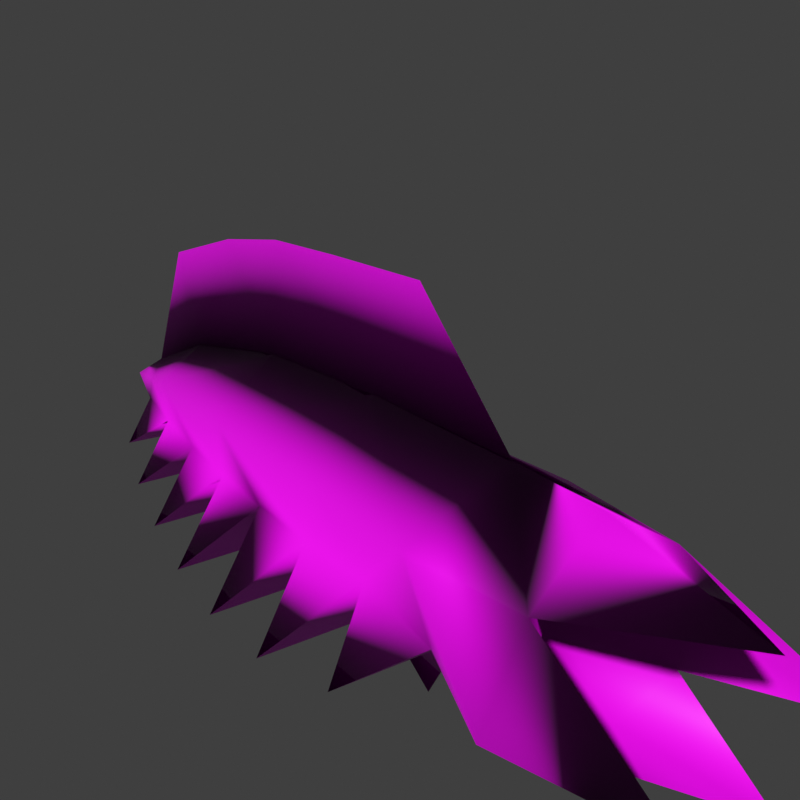 # Source: fish.mdl.blend  (saved by Blender 4.5.90; exported with 4.5.12 LTS)
import bpy
from mathutils import Matrix  # noqa: F401  (used for matrix-valued properties, if any)

bpy.ops.wm.read_factory_settings(use_empty=True)
scene = bpy.context.scene
scene.name = 'Scene'

# ---- collections
col_collection = bpy.data.collections.new('Collection'); scene.collection.children.link(col_collection)

# ---- images (referenced by path relative to the original .blend; pixels are not part of the script)
import os
ASSET_DIR = os.environ.get("B2B_ASSET_DIR", "")  # directory of the original .blend (textures are referenced by path, not embedded)
HERE = os.path.dirname(os.path.abspath(__file__))  # packed textures are extracted next to this script under _unpacked/

def load_image(name, relpath, width, height, colorspace="sRGB"):
    """Load a texture the original file referenced (path relative to the .blend, or extracted next to this script)."""
    p = next((c for c in (os.path.join(HERE, relpath), os.path.join(ASSET_DIR, relpath)) if relpath and os.path.exists(c)), "")
    if p:
        img = bpy.data.images.load(p, check_existing=True)
        img.name = name
    else:  # same state as the original file: an image datablock whose file is absent (Cycles renders it pink)
        img = bpy.data.images.new(name, width, height)
        img.source = "FILE"
        img.filepath = "//" + (relpath or name)
    img.colorspace_settings.name = colorspace
    return img
img_fish_mdl_0_png = load_image('fish.mdl.0.png', 'textures/fish.mdl.0.png', 1024, 1024, 'sRGB')

# ---- materials (node trees are filled in below, after node groups)
mat_skin0 = bpy.data.materials.new('skin0')

# ---- material node trees
mat_skin0.use_nodes = True; mat_skin0.node_tree.nodes.clear()
_N = mat_skin0.node_tree.nodes; _L = mat_skin0.node_tree.links
n0 = _N.new('ShaderNodeOutputMaterial'); n0.name = 'Material Output'; n0.location = (300, 300)
n1 = _N.new('ShaderNodeTexImage'); n1.name = 'Image Texture'; n1.location = (-286, 365)
n1.image = img_fish_mdl_0_png
n1.interpolation = 'Closest'
n2 = _N.new('ShaderNodeBsdfPrincipled'); n2.name = 'Principled BSDF'; n2.location = (17, 405)
_L.new(n1.outputs[0], n2.inputs[0])
_L.new(n2.outputs[0], n0.inputs[0])
n0.is_active_output = True

# ---- world
world_world = bpy.data.worlds.new('World'); scene.world = world_world
world_world.use_nodes = True; world_world.node_tree.nodes.clear()
_N = world_world.node_tree.nodes; _L = world_world.node_tree.links
n0 = _N.new('ShaderNodeOutputWorld'); n0.name = 'World Output'; n0.location = (300, 300)
n1 = _N.new('ShaderNodeBackground'); n1.name = 'Background'; n1.location = (10, 300)
n1.inputs[0].default_value = (0.04971, 0.04971, 0.04971, 1.0)
_L.new(n1.outputs[0], n0.inputs[0])
n0.is_active_output = True
world_world.color = (0.000641, 0.000641, 0.000641)
world_world.use_sun_shadow = False
world_world.sun_shadow_jitter_overblur = 0.0

# ---- cameras
cam_camera = bpy.data.cameras.new('Camera')

# ---- meshes
me_mesh = bpy.data.meshes.new('Mesh')
me_mesh.from_pydata([(18.27, 3.91, -5.671), (18.22, -2.31, -10.24), (18.31, -2.372, -0.0859), (13.0, -2.372, -4.933), (18.31, 3.201, -0.4493), (30.15, -2.377, 0.698), (18.27, -8.663, -5.671), (10.54, -2.38, 4.235), (-20.81, -2.38, 3.532), (-36.48, -2.38, 0.7934), (-2.135, -2.372, -19.31), (-4.598, -2.372, -12.77), (-17.81, -2.372, -20.05), (-16.81, 2.546, -7.125), (-9.685, -2.372, -20.32), (-25.65, -2.372, -19.05), (-41.33, -2.372, -15.46), (5.816, -2.372, -16.03), (-20.28, -2.372, -12.61), (-43.8, -2.372, -10.19), (-56.15, -2.372, -6.882), (7.669, -7.662, -8.006), (-24.65, -6.915, -7.114), (-40.33, -5.552, -7.073), (-49.17, -2.372, -12.53), (-51.63, -2.372, -8.582), (-33.49, -2.372, -17.52), (-16.81, -7.299, -7.125), (-12.44, -2.372, -12.91), (-28.12, -2.372, -12.05), (7.669, 2.909, -8.006), (-24.65, 2.162, -7.114), (-35.96, -2.372, -11.26), (-1.129, 2.294, -7.118), (-8.969, 2.654, -7.128), (-32.49, 1.582, -7.097), (3.242, -2.372, -11.88), (-1.129, -7.047, -7.118), (-13.66, -14.14, -12.8), (-29.34, -12.28, -11.88), (-45.02, -8.398, -9.956), (-47.85, -4.438, -7.04), (-8.969, -7.407, -7.128), (-21.5, -13.47, -12.46), (7.669, -9.0, -0.4515), (2.02, -12.53, -12.0), (-4.939, -8.397, -0.4573), (-5.82, -14.03, -12.74), (-20.62, -8.262, -0.4565), (-32.49, -6.335, -7.097), (-36.3, -6.823, -1.68), (-37.18, -10.64, -11.07), (18.24, -7.715, -8.992), (18.31, -7.954, -0.4493), (18.31, -12.0, -6.499), (7.669, 4.247, -0.4515), (30.16, -9.198, -6.499), (2.02, 7.774, -12.0), (-4.939, 3.644, -0.4573), (-5.82, 9.278, -12.74), (-13.66, 9.39, -12.8), (-20.62, 3.509, -0.4565), (-21.5, 8.714, -12.46), (-29.34, 7.526, -11.88), (-36.3, 2.07, -1.68), (-37.18, 5.892, -11.07), (-40.33, 0.7989, -7.073), (-45.02, 3.645, -9.956), (-47.85, -0.3152, -7.04), (11.22, -2.372, -13.06), (18.31, -2.372, 3.811), (18.24, -2.372, -12.86), (18.24, 2.962, -8.992), (18.31, 7.244, -6.499), (30.08, -2.372, -9.183), (30.16, 4.445, -6.499), (-47.85, -3.847, -5.165), (-47.85, -0.9065, -5.165), (-37.55, -2.378, 9.556), (-25.77, -2.378, 12.44), (-16.93, -2.378, 13.63), (-8.097, -2.378, 13.8), (2.519, -2.378, 13.82), (-48.05, -2.38, -3.319), (2.519, -2.38, 13.82), (-8.097, -2.38, 13.8), (-16.93, -2.38, 13.63), (-25.77, -2.38, 12.44), (-37.55, -2.38, 9.556), (-5.127, -2.38, 4.211)], [], [(12, 28, 27), (11, 10, 37), (10, 36, 37), (8, 64, 9), (77, 66, 68), (77, 64, 66), (64, 31, 35), (64, 61, 31), (31, 13, 62), (4, 3, 0), (3, 4, 2), (72, 3, 1), (1, 74, 72), (0, 72, 75), (3, 6, 52), (6, 56, 52), (1, 52, 74), (3, 2, 53), (52, 1, 3), (53, 6, 3), (3, 72, 0), (56, 6, 53), (5, 53, 2), (75, 4, 0), (5, 2, 4), (12, 13, 28), (18, 13, 12), (10, 33, 36), (32, 35, 26), (26, 35, 29), (11, 33, 10), (16, 66, 32), (29, 31, 15), (28, 34, 14), (19, 66, 16), (36, 30, 17), (15, 31, 18), (14, 34, 11), (30, 69, 17), (21, 17, 69), (36, 17, 21), (14, 11, 42), (28, 14, 42), (15, 18, 22), (29, 15, 22), (16, 32, 23), (24, 19, 41), (19, 16, 23), (20, 25, 41), (25, 24, 41), (20, 68, 25), (25, 68, 24), (24, 68, 19), (18, 12, 27), (26, 29, 49), (32, 26, 49), (60, 28, 13), (57, 36, 33), (63, 29, 35), (67, 66, 19), (67, 19, 68), (63, 31, 29), (57, 30, 36), (60, 34, 28), (65, 32, 66), (62, 18, 31), (59, 11, 34), (65, 35, 32), (59, 33, 11), (62, 13, 18), (45, 36, 21), (45, 37, 36), (38, 28, 42), (38, 27, 28), (39, 29, 22), (39, 49, 29), (40, 19, 23), (40, 41, 19), (47, 11, 37), (47, 42, 11), (43, 18, 27), (43, 22, 18), (51, 32, 49), (51, 23, 32), (64, 8, 61), (69, 30, 72), (69, 72, 71), (77, 68, 20), (55, 4, 73), (4, 75, 73), (68, 66, 67), (72, 74, 71), (7, 89, 44), (44, 89, 46), (44, 46, 37), (44, 37, 21), (37, 45, 21), (42, 37, 46), (42, 47, 37), (89, 48, 46), (48, 89, 8), (46, 48, 42), (42, 48, 27), (27, 38, 42), (22, 27, 48), (22, 43, 27), (8, 50, 48), (50, 8, 9), (48, 50, 22), (22, 50, 49), (49, 39, 22), (23, 49, 50), (23, 51, 49), (20, 76, 83), (50, 76, 23), (23, 76, 41), (41, 40, 23), (44, 54, 53), (53, 7, 44), (53, 70, 7), (21, 69, 52), (69, 71, 52), (73, 75, 72), (70, 53, 5), (52, 71, 74), (4, 7, 70), (4, 55, 7), (53, 54, 56), (54, 52, 56), (54, 21, 52), (54, 44, 21), (34, 33, 59), (70, 5, 4), (73, 72, 30), (66, 64, 35), (73, 30, 55), (20, 83, 77), (34, 58, 33), (58, 61, 89), (89, 61, 8), (34, 61, 58), (61, 34, 13), (58, 55, 33), (33, 55, 30), (31, 61, 13), (66, 35, 65), (35, 31, 63), (13, 34, 60), (55, 89, 7), (89, 55, 58), (33, 30, 57), (9, 77, 83), (77, 9, 64), (9, 76, 50), (76, 9, 83), (76, 20, 41), (82, 7, 89), (78, 79, 9), (80, 81, 89), (8, 80, 89), (83, 78, 9), (9, 79, 8), (89, 81, 82), (8, 79, 80), (8, 86, 87), (89, 84, 85), (9, 8, 87), (83, 9, 88), (8, 89, 86), (86, 89, 85), (88, 9, 87), (84, 89, 7)])
me_mesh.polygons.foreach_set('use_smooth', [True] * 172)
_uv = me_mesh.uv_layers.new(name='UVChannel_1')
_uv.uv.foreach_set('vector', [0.1523, 0.5508, 0.2227, 0.6133, 0.2852, 0.5508, 0.2227, 0.7227, 0.1602, 0.7695, 0.2852, 0.7695, 0.1602, 0.7695, 0.2305, 0.832, 0.2852, 0.7695, 0.5664, 0.5117, 0.6445, 0.668, 0.5898, 0.668, 0.6445, 0.793, 0.6836, 0.7227, 0.6602, 0.793, 0.6445, 0.793, 0.6445, 0.668, 0.6836, 0.7227, 0.6445, 0.668, 0.7148, 0.5586, 0.7148, 0.6367, 0.6445, 0.668, 0.6445, 0.5117, 0.7148, 0.5586, 0.7148, 0.5586, 0.7148, 0.4805, 0.8008, 0.5273, 0.6211, 0.9805, 0.5664, 0.9258, 0.6289, 0.9258, 0.5664, 0.9258, 0.6211, 0.9805, 0.5664, 0.9883, 0.6289, 0.8867, 0.5664, 0.9258, 0.5664, 0.8711, 0.5664, 0.8711, 0.5664, 0.7539, 0.6289, 0.8867, 0.6289, 0.9258, 0.6289, 0.8867, 0.7539, 0.9258, 0.5664, 0.9258, 0.5039, 0.9258, 0.5039, 0.8867, 0.5039, 0.9258, 0.3789, 0.9258, 0.5039, 0.8867, 0.5664, 0.8711, 0.5039, 0.8867, 0.5664, 0.7539, 0.5664, 0.9258, 0.5664, 0.9883, 0.5117, 0.9805, 0.5039, 0.8867, 0.5664, 0.8711, 0.5664, 0.9258, 0.5117, 0.9805, 0.5039, 0.9258, 0.5664, 0.9258, 0.5664, 0.9258, 0.6289, 0.8867, 0.6289, 0.9258, 0.3789, 0.9258, 0.5039, 0.9258, 0.5117, 0.9805, 0.9102, 0.1523, 0.8555, 0.02734, 0.9102, 0.03516, 0.7539, 0.9258, 0.6211, 0.9805, 0.6289, 0.9258, 0.9102, 0.1523, 0.9102, 0.03516, 0.9648, 0.02734, 0.1992, 0.6055, 0.06641, 0.6055, 0.1289, 0.668, 0.1289, 0.5508, 0.06641, 0.6055, 0.1992, 0.6055, 0.1914, 0.8242, 0.06641, 0.8242, 0.1211, 0.8867, 0.1289, 0.3398, 0.08203, 0.3867, 0.1836, 0.3867, 0.1836, 0.3867, 0.08203, 0.3867, 0.1289, 0.4492, 0.1289, 0.7773, 0.06641, 0.8242, 0.1914, 0.8242, 0.1758, 0.2852, 0.08203, 0.2852, 0.1289, 0.3398, 0.1289, 0.4492, 0.07422, 0.4961, 0.1992, 0.4961, 0.1289, 0.668, 0.06641, 0.7148, 0.1992, 0.7148, 0.1211, 0.2461, 0.08203, 0.2852, 0.1758, 0.2852, 0.1211, 0.8867, 0.05859, 0.9336, 0.1523, 0.9336, 0.1992, 0.4961, 0.07422, 0.4961, 0.1289, 0.5508, 0.1992, 0.7148, 0.06641, 0.7148, 0.1289, 0.7773, 0.05859, 0.9336, 0.1211, 0.9883, 0.1523, 0.9336, 0.293, 0.8789, 0.1992, 0.8789, 0.2305, 0.9336, 0.2305, 0.832, 0.1992, 0.8789, 0.293, 0.8789, 0.1523, 0.6602, 0.2227, 0.7227, 0.2852, 0.6602, 0.2227, 0.6133, 0.1523, 0.6602, 0.2852, 0.6602, 0.1523, 0.4414, 0.2227, 0.4961, 0.2773, 0.4414, 0.2227, 0.3945, 0.1523, 0.4414, 0.2773, 0.4414, 0.1758, 0.2305, 0.2227, 0.2852, 0.2695, 0.2305, 0.1992, 0.1445, 0.2305, 0.1914, 0.2539, 0.1445, 0.2305, 0.1914, 0.1758, 0.2305, 0.2695, 0.2305, 0.2383, 0.05859, 0.2305, 0.1055, 0.2539, 0.1445, 0.2305, 0.1055, 0.1992, 0.1445, 0.2539, 0.1445, 0.1133, 0.1133, 0.09766, 0.1992, 0.1211, 0.1602, 0.1211, 0.1602, 0.09766, 0.1992, 0.1523, 0.1992, 0.1523, 0.1992, 0.09766, 0.1992, 0.1211, 0.2461, 0.2227, 0.4961, 0.1523, 0.5508, 0.2852, 0.5508, 0.168, 0.332, 0.2227, 0.3945, 0.2695, 0.332, 0.2227, 0.2852, 0.168, 0.332, 0.2695, 0.332, 0.003906, 0.668, 0.1289, 0.668, 0.06641, 0.6055, 0.01172, 0.8867, 0.1211, 0.8867, 0.06641, 0.8242, 0.02734, 0.4492, 0.1289, 0.4492, 0.08203, 0.3867, 0.05859, 0.2461, 0.08203, 0.2852, 0.1211, 0.2461, 0.05859, 0.2461, 0.1211, 0.2461, 0.09766, 0.1992, 0.02734, 0.4492, 0.07422, 0.4961, 0.1289, 0.4492, 0.01172, 0.8867, 0.05859, 0.9336, 0.1211, 0.8867, 0.003906, 0.668, 0.06641, 0.7148, 0.1289, 0.668, 0.04297, 0.3398, 0.1289, 0.3398, 0.08203, 0.2852, 0.01172, 0.5508, 0.1289, 0.5508, 0.07422, 0.4961, 0.003906, 0.7773, 0.1289, 0.7773, 0.06641, 0.7148, 0.04297, 0.3398, 0.08203, 0.3867, 0.1289, 0.3398, 0.003906, 0.7773, 0.06641, 0.8242, 0.1289, 0.7773, 0.01172, 0.5508, 0.06641, 0.6055, 0.1289, 0.5508, 0.3398, 0.832, 0.2305, 0.832, 0.293, 0.8789, 0.3398, 0.832, 0.2852, 0.7695, 0.2305, 0.832, 0.3477, 0.6133, 0.2227, 0.6133, 0.2852, 0.6602, 0.3477, 0.6133, 0.2852, 0.5508, 0.2227, 0.6133, 0.3242, 0.3945, 0.2227, 0.3945, 0.2773, 0.4414, 0.3242, 0.3945, 0.2695, 0.332, 0.2227, 0.3945, 0.293, 0.1914, 0.2305, 0.1914, 0.2695, 0.2305, 0.293, 0.1914, 0.2539, 0.1445, 0.2305, 0.1914, 0.3477, 0.7227, 0.2227, 0.7227, 0.2852, 0.7695, 0.3477, 0.7227, 0.2852, 0.6602, 0.2227, 0.7227, 0.3398, 0.4961, 0.2227, 0.4961, 0.2852, 0.5508, 0.3398, 0.4961, 0.2773, 0.4414, 0.2227, 0.4961, 0.3086, 0.2852, 0.2227, 0.2852, 0.2695, 0.332, 0.3086, 0.2852, 0.2695, 0.2305, 0.2227, 0.2852, 0.6445, 0.668, 0.5664, 0.5117, 0.6445, 0.5117, 0.8086, 0.207, 0.7148, 0.2305, 0.7539, 0.1289, 0.8086, 0.207, 0.7539, 0.1289, 0.8086, 0.1289, 0.6445, 0.793, 0.6602, 0.793, 0.6445, 0.8789, 0.6445, 0.2305, 0.6445, 0.1289, 0.7148, 0.1289, 0.6445, 0.1289, 0.7148, 0.003906, 0.7148, 0.1289, 0.6602, 0.793, 0.6836, 0.7227, 0.7148, 0.7773, 0.7539, 0.1289, 0.793, 0.003906, 0.8086, 0.1289, 0.5664, 0.207, 0.5664, 0.3555, 0.4883, 0.2305, 0.4883, 0.2305, 0.5664, 0.3555, 0.4883, 0.3555, 0.4883, 0.2305, 0.4883, 0.3555, 0.418, 0.3164, 0.4883, 0.2305, 0.418, 0.3164, 0.418, 0.2305, 0.418, 0.3164, 0.3555, 0.2773, 0.418, 0.2305, 0.418, 0.4023, 0.418, 0.3164, 0.4883, 0.3555, 0.418, 0.4023, 0.332, 0.3711, 0.418, 0.3164, 0.5664, 0.3555, 0.4883, 0.5117, 0.4883, 0.3555, 0.4883, 0.5117, 0.5664, 0.3555, 0.5664, 0.5117, 0.4883, 0.3555, 0.4883, 0.5117, 0.418, 0.4023, 0.418, 0.4023, 0.4883, 0.5117, 0.418, 0.4805, 0.418, 0.4805, 0.332, 0.4492, 0.418, 0.4023, 0.418, 0.5586, 0.418, 0.4805, 0.4883, 0.5117, 0.418, 0.5586, 0.332, 0.5273, 0.418, 0.4805, 0.5664, 0.5117, 0.4883, 0.668, 0.4883, 0.5117, 0.4883, 0.668, 0.5664, 0.5117, 0.543, 0.668, 0.4883, 0.5117, 0.4883, 0.668, 0.418, 0.5586, 0.418, 0.5586, 0.4883, 0.668, 0.418, 0.6367, 0.418, 0.6367, 0.3477, 0.6055, 0.418, 0.5586, 0.4492, 0.7227, 0.418, 0.6367, 0.4883, 0.668, 0.4492, 0.7227, 0.3789, 0.6992, 0.418, 0.6367, 0.4883, 0.8789, 0.4883, 0.793, 0.5195, 0.793, 0.4883, 0.668, 0.4883, 0.793, 0.4492, 0.7227, 0.4492, 0.7227, 0.4883, 0.793, 0.4727, 0.793, 0.4727, 0.793, 0.418, 0.7773, 0.4492, 0.7227, 0.4883, 0.2305, 0.418, 0.1289, 0.4883, 0.1289, 0.4883, 0.1289, 0.5664, 0.207, 0.4883, 0.2305, 0.4883, 0.1289, 0.5664, 0.1289, 0.5664, 0.207, 0.418, 0.2305, 0.3242, 0.207, 0.3789, 0.1289, 0.3242, 0.207, 0.3242, 0.1289, 0.3789, 0.1289, 0.7148, 0.1289, 0.7148, 0.003906, 0.7539, 0.1289, 0.5664, 0.1289, 0.4883, 0.1289, 0.5664, 0.003906, 0.3789, 0.1289, 0.3242, 0.1289, 0.3398, 0.003906, 0.6445, 0.1289, 0.5664, 0.207, 0.5664, 0.1289, 0.6445, 0.1289, 0.6445, 0.2305, 0.5664, 0.207, 0.4883, 0.1289, 0.418, 0.1289, 0.418, 0.003906, 0.418, 0.1289, 0.3789, 0.1289, 0.418, 0.003906, 0.418, 0.1289, 0.418, 0.2305, 0.3789, 0.1289, 0.418, 0.1289, 0.4883, 0.2305, 0.418, 0.2305, 0.7148, 0.4023, 0.7148, 0.3164, 0.8008, 0.3711, 0.5664, 0.1289, 0.5664, 0.003906, 0.6445, 0.1289, 0.7148, 0.1289, 0.7539, 0.1289, 0.7148, 0.2305, 0.6836, 0.7227, 0.6445, 0.668, 0.7148, 0.6367, 0.7148, 0.1289, 0.7148, 0.2305, 0.6445, 0.2305, 0.6445, 0.8789, 0.6133, 0.793, 0.6445, 0.793, 0.7148, 0.4023, 0.6445, 0.3555, 0.7148, 0.3164, 0.6445, 0.3555, 0.6445, 0.5117, 0.5664, 0.3555, 0.5664, 0.3555, 0.6445, 0.5117, 0.5664, 0.5117, 0.7148, 0.4023, 0.6445, 0.5117, 0.6445, 0.3555, 0.6445, 0.5117, 0.7148, 0.4023, 0.7148, 0.4805, 0.6445, 0.3555, 0.6445, 0.2305, 0.7148, 0.3164, 0.7148, 0.3164, 0.6445, 0.2305, 0.7148, 0.2305, 0.7148, 0.5586, 0.6445, 0.5117, 0.7148, 0.4805, 0.6836, 0.7227, 0.7148, 0.6367, 0.7539, 0.6992, 0.7148, 0.6367, 0.7148, 0.5586, 0.7852, 0.6055, 0.7148, 0.4805, 0.7148, 0.4023, 0.8008, 0.4492, 0.6445, 0.2305, 0.5664, 0.3555, 0.5664, 0.207, 0.5664, 0.3555, 0.6445, 0.2305, 0.6445, 0.3555, 0.7148, 0.3164, 0.7148, 0.2305, 0.7773, 0.2773, 0.5898, 0.668, 0.6445, 0.793, 0.6133, 0.793, 0.6445, 0.793, 0.5898, 0.668, 0.6445, 0.668, 0.543, 0.668, 0.4883, 0.793, 0.4883, 0.668, 0.4883, 0.793, 0.543, 0.668, 0.5195, 0.793, 0.4883, 0.793, 0.4883, 0.8789, 0.4727, 0.793, 0.8086, 0.457, 0.9023, 0.3789, 0.9023, 0.5352, 0.8086, 0.8477, 0.8086, 0.7305, 0.9023, 0.8477, 0.8086, 0.6445, 0.8086, 0.5586, 0.9023, 0.5352, 0.9023, 0.6914, 0.8086, 0.6445, 0.9023, 0.5352, 0.9023, 0.9805, 0.8086, 0.8477, 0.9023, 0.8477, 0.9023, 0.8477, 0.8086, 0.7305, 0.9023, 0.6914, 0.9023, 0.5352, 0.8086, 0.5586, 0.8086, 0.457, 0.9023, 0.6914, 0.8086, 0.7305, 0.8086, 0.6445, 0.9023, 0.6914, 0.9961, 0.6445, 0.9961, 0.7305, 0.9023, 0.5352, 0.9961, 0.457, 0.9961, 0.5586, 0.9023, 0.8477, 0.9023, 0.6914, 0.9961, 0.7305, 0.9023, 0.9805, 0.9023, 0.8477, 0.9961, 0.8477, 0.9023, 0.6914, 0.9023, 0.5352, 0.9961, 0.6445, 0.9961, 0.6445, 0.9023, 0.5352, 0.9961, 0.5586, 0.9961, 0.8477, 0.9023, 0.8477, 0.9961, 0.7305, 0.9961, 0.457, 0.9023, 0.5352, 0.9023, 0.3789])
me_mesh.materials.append(mat_skin0)
me_mesh.update()
me_mesh.normals_split_custom_set([tuple(v) for v in zip(*[iter([-0.04861, 0.9347, -0.352, 0.6183, -0.001189, -0.786, 0.3656, -0.6649, -0.6514, 0.6777, -0.0005074, -0.7354, -0.04227, 0.9342, -0.3542, 0.05174, -0.863, 0.5026, -0.04227, 0.9342, -0.3542, -0.2849, -0.793, -0.5385, 0.05174, -0.863, 0.5026, -0.6763, 0.1692, 0.7169, -0.1906, 0.9063, 0.3772, 0.2956, -0.0003664, 0.9553, -0.2591, 0.8883, 0.3791, 0.1529, 0.8826, 0.4445, -0.1948, 0.7773, -0.5981, -0.2591, 0.8883, 0.3791, -0.1906, 0.9063, 0.3772, 0.1529, 0.8826, 0.4445, -0.1906, 0.9063, 0.3772, 0.1132, 0.8451, 0.5224, 0.5791, 0.765, -0.2817, -0.1906, 0.9063, 0.3772, -0.06764, 0.9258, 0.3719, 0.1132, 0.8451, 0.5224, 0.1132, 0.8451, 0.5224, 0.3628, 0.6648, -0.6531, -0.03029, -0.06429, -0.9975, 0.9082, -0.2057, -0.3646, 1.0, -0.0002075, -0.006081, 0.4262, -0.9028, 0.05798, 1.0, -0.0002075, -0.006081, 0.9082, -0.2057, -0.3646, 0.3873, -5.964e-05, -0.922, 0.8324, -0.5172, 0.1988, 1.0, -0.0002075, -0.006081, 0.3276, -0.003312, 0.9448, 0.3276, -0.003312, 0.9448, -0.02244, 0.0002291, 0.9997, 0.8324, -0.5172, 0.1988, 0.4262, -0.9028, 0.05798, 0.8324, -0.5172, 0.1988, 0.1149, -0.993, 0.0286, 1.0, -0.0002075, -0.006081, 0.4265, 0.9026, 0.05796, 0.8344, 0.5139, 0.1989, 0.4265, 0.9026, 0.05796, 0.1149, 0.993, 0.02862, 0.8344, 0.5139, 0.1989, 0.3276, -0.003312, 0.9448, 0.8344, 0.5139, 0.1989, -0.02244, 0.0002291, 0.9997, 1.0, -0.0002075, -0.006081, 0.3873, -5.964e-05, -0.922, 0.9086, 0.2078, -0.3624, 0.8344, 0.5139, 0.1989, 0.3276, -0.003312, 0.9448, 1.0, -0.0002075, -0.006081, 0.9086, 0.2078, -0.3624, 0.4265, 0.9026, 0.05796, 1.0, -0.0002075, -0.006081, 1.0, -0.0002075, -0.006081, 0.8324, -0.5172, 0.1988, 0.4262, -0.9028, 0.05798, 0.1149, 0.993, 0.02862, 0.4265, 0.9026, 0.05796, 0.9086, 0.2078, -0.3624, 0.1259, -7.99e-05, -0.992, 0.9086, 0.2078, -0.3624, 0.3873, -5.964e-05, -0.922, 0.1149, -0.993, 0.0286, 0.9082, -0.2057, -0.3646, 0.4262, -0.9028, 0.05798, 0.1259, -7.99e-05, -0.992, 0.3873, -5.964e-05, -0.922, 0.9082, -0.2057, -0.3646, -0.04861, 0.9347, -0.352, 0.3628, 0.6648, -0.6531, 0.6183, -0.001189, -0.786, 0.571, -0.0009274, -0.8209, 0.3628, 0.6648, -0.6531, -0.04861, 0.9347, -0.352, -0.04227, 0.9342, -0.3542, 0.05122, 0.8629, 0.5028, -0.2849, -0.793, -0.5385, 0.5415, -0.0006523, -0.8407, 0.5791, 0.765, -0.2817, -0.06028, 0.9352, -0.349, -0.06028, 0.9352, -0.349, 0.5791, 0.765, -0.2817, 0.5523, -0.0007663, -0.8336, 0.6777, -0.0005074, -0.7354, 0.05122, 0.8629, 0.5028, -0.04227, 0.9342, -0.3542, -0.07111, 0.9357, -0.3455, 0.1529, 0.8826, 0.4445, 0.5415, -0.0006523, -0.8407, 0.5523, -0.0007663, -0.8336, 0.1132, 0.8451, 0.5224, -0.05331, 0.9349, -0.3509, 0.6183, -0.001189, -0.786, 0.07566, 0.8116, 0.5793, -0.0352, 0.9344, -0.3545, 0.531, -0.0003005, -0.8473, 0.1529, 0.8826, 0.4445, -0.07111, 0.9357, -0.3455, -0.2849, -0.793, -0.5385, 0.4382, 0.7321, -0.5216, -0.1333, 0.8418, -0.5231, -0.05331, 0.9349, -0.3509, 0.1132, 0.8451, 0.5224, 0.571, -0.0009274, -0.8209, -0.0352, 0.9344, -0.3545, 0.07566, 0.8116, 0.5793, 0.6777, -0.0005074, -0.7354, 0.4382, 0.7321, -0.5216, -0.37, 0.0003405, -0.929, -0.1333, 0.8418, -0.5231, -0.3411, -0.9263, -0.1604, -0.1333, 0.8418, -0.5231, -0.37, 0.0003405, -0.929, -0.2849, -0.793, -0.5385, -0.1333, 0.8418, -0.5231, -0.3411, -0.9263, -0.1604, -0.0352, 0.9344, -0.3545, 0.6777, -0.0005074, -0.7354, 0.07565, -0.8117, 0.5791, 0.6183, -0.001189, -0.786, -0.0352, 0.9344, -0.3545, 0.07565, -0.8117, 0.5791, -0.05331, 0.9349, -0.3509, 0.571, -0.0009274, -0.8209, 0.1135, -0.8452, 0.5222, 0.5523, -0.0007663, -0.8336, -0.05331, 0.9349, -0.3509, 0.1135, -0.8452, 0.5222, -0.07111, 0.9357, -0.3455, 0.5415, -0.0006523, -0.8407, 0.1522, -0.8827, 0.4445, -0.09639, 0.9395, -0.3288, 0.531, -0.0003005, -0.8473, -0.1945, -0.7769, -0.5988, 0.531, -0.0003005, -0.8473, -0.07111, 0.9357, -0.3455, 0.1522, -0.8827, 0.4445, -0.4242, 0.0007558, 0.9056, -0.283, -0.8497, -0.4449, -0.1945, -0.7769, -0.5988, -0.283, -0.8497, -0.4449, -0.09639, 0.9395, -0.3288, -0.1945, -0.7769, -0.5988, -0.4242, 0.0007558, 0.9056, -0.1948, 0.7773, -0.5981, -0.283, -0.8497, -0.4449, -0.283, -0.8497, -0.4449, -0.1948, 0.7773, -0.5981, -0.09639, 0.9395, -0.3288, -0.09639, 0.9395, -0.3288, -0.1948, 0.7773, -0.5981, 0.531, -0.0003005, -0.8473, 0.571, -0.0009274, -0.8209, -0.04861, 0.9347, -0.352, 0.3656, -0.6649, -0.6514, -0.06028, 0.9352, -0.349, 0.5523, -0.0007663, -0.8336, 0.5804, -0.7661, -0.2762, 0.5415, -0.0006523, -0.8407, -0.06028, 0.9352, -0.349, 0.5804, -0.7661, -0.2762, -0.04537, -0.06969, -0.9965, 0.6183, -0.001189, -0.786, 0.3628, 0.6648, -0.6531, -0.06336, 0.9605, 0.2711, -0.2849, -0.793, -0.5385, 0.05122, 0.8629, 0.5028, -0.02389, -0.05941, -0.9979, 0.5523, -0.0007663, -0.8336, 0.5791, 0.765, -0.2817, -0.03419, -0.03793, -0.9987, 0.1529, 0.8826, 0.4445, 0.531, -0.0003005, -0.8473, -0.03419, -0.03793, -0.9987, 0.531, -0.0003005, -0.8473, -0.1948, 0.7773, -0.5981, -0.02389, -0.05941, -0.9979, 0.1132, 0.8451, 0.5224, 0.5523, -0.0007663, -0.8336, -0.06336, 0.9605, 0.2711, 0.4382, 0.7321, -0.5216, -0.2849, -0.793, -0.5385, -0.04537, -0.06969, -0.9965, 0.07566, 0.8116, 0.5793, 0.6183, -0.001189, -0.786, -0.02237, -0.05249, -0.9984, 0.5415, -0.0006523, -0.8407, 0.1529, 0.8826, 0.4445, -0.03029, -0.06429, -0.9975, 0.571, -0.0009274, -0.8209, 0.1132, 0.8451, 0.5224, -0.07616, -0.07819, -0.994, 0.6777, -0.0005074, -0.7354, 0.07566, 0.8116, 0.5793, -0.02237, -0.05249, -0.9984, 0.5791, 0.765, -0.2817, 0.5415, -0.0006523, -0.8407, -0.07616, -0.07819, -0.994, 0.05122, 0.8629, 0.5028, 0.6777, -0.0005074, -0.7354, -0.03029, -0.06429, -0.9975, 0.3628, 0.6648, -0.6531, 0.571, -0.0009274, -0.8209, -0.1221, 0.09629, -0.9878, -0.2849, -0.793, -0.5385, -0.3411, -0.9263, -0.1604, -0.1221, 0.09629, -0.9878, 0.05174, -0.863, 0.5026, -0.2849, -0.793, -0.5385, -0.0453, 0.06968, -0.9965, 0.6183, -0.001189, -0.786, 0.07565, -0.8117, 0.5791, -0.0453, 0.06968, -0.9965, 0.3656, -0.6649, -0.6514, 0.6183, -0.001189, -0.786, -0.02386, 0.05941, -0.9979, 0.5523, -0.0007663, -0.8336, 0.1135, -0.8452, 0.5222, -0.02386, 0.05941, -0.9979, 0.5804, -0.7661, -0.2762, 0.5523, -0.0007663, -0.8336, -0.03401, 0.038, -0.9987, 0.531, -0.0003005, -0.8473, 0.1522, -0.8827, 0.4445, -0.03401, 0.038, -0.9987, -0.1945, -0.7769, -0.5988, 0.531, -0.0003005, -0.8473, -0.0761, 0.07818, -0.994, 0.6777, -0.0005074, -0.7354, 0.05174, -0.863, 0.5026, -0.0761, 0.07818, -0.994, 0.07565, -0.8117, 0.5791, 0.6777, -0.0005074, -0.7354, -0.03023, 0.06429, -0.9975, 0.571, -0.0009274, -0.8209, 0.3656, -0.6649, -0.6514, -0.03023, 0.06429, -0.9975, 0.1135, -0.8452, 0.5222, 0.571, -0.0009274, -0.8209, -0.02241, 0.05251, -0.9984, 0.5415, -0.0006523, -0.8407, 0.5804, -0.7661, -0.2762, -0.02241, 0.05251, -0.9984, 0.1522, -0.8827, 0.4445, 0.5415, -0.0006523, -0.8407, -0.1906, 0.9063, 0.3772, -0.6763, 0.1692, 0.7169, -0.06764, 0.9258, 0.3719, -0.37, 0.0003405, -0.929, 0.4382, 0.7321, -0.5216, 0.8324, -0.5172, 0.1988, -0.37, 0.0003405, -0.929, 0.8324, -0.5172, 0.1988, 0.1208, 0.000405, -0.9927, -0.2591, 0.8883, 0.3791, -0.1948, 0.7773, -0.5981, -0.4242, 0.0007558, 0.9056, -0.0705, 0.9137, 0.4003, 0.9082, -0.2057, -0.3646, 0.05067, 0.9704, -0.2363, 0.9082, -0.2057, -0.3646, 0.1149, -0.993, 0.0286, 0.05067, 0.9704, -0.2363, -0.1948, 0.7773, -0.5981, 0.1529, 0.8826, 0.4445, -0.03419, -0.03793, -0.9987, 0.8324, -0.5172, 0.1988, -0.02244, 0.0002291, 0.9997, 0.1208, 0.000405, -0.9927, 0.05145, -5.492e-05, 0.9987, 0.6014, -0.3216, 0.7314, -0.07046, -0.9136, 0.4005, -0.07046, -0.9136, 0.4005, 0.6014, -0.3216, 0.7314, -0.01551, -0.9373, 0.3482, -0.07046, -0.9136, 0.4005, -0.01551, -0.9373, 0.3482, 0.05174, -0.863, 0.5026, -0.07046, -0.9136, 0.4005, 0.05174, -0.863, 0.5026, -0.3411, -0.9263, -0.1604, 0.05174, -0.863, 0.5026, -0.1221, 0.09629, -0.9878, -0.3411, -0.9263, -0.1604, 0.07565, -0.8117, 0.5791, 0.05174, -0.863, 0.5026, -0.01551, -0.9373, 0.3482, 0.07565, -0.8117, 0.5791, -0.0761, 0.07818, -0.994, 0.05174, -0.863, 0.5026, 0.6014, -0.3216, 0.7314, -0.06762, -0.9258, 0.3719, -0.01551, -0.9373, 0.3482, -0.06762, -0.9258, 0.3719, 0.6014, -0.3216, 0.7314, -0.6762, 0.1692, 0.717, -0.01551, -0.9373, 0.3482, -0.06762, -0.9258, 0.3719, 0.07565, -0.8117, 0.5791, 0.07565, -0.8117, 0.5791, -0.06762, -0.9258, 0.3719, 0.3656, -0.6649, -0.6514, 0.3656, -0.6649, -0.6514, -0.0453, 0.06968, -0.9965, 0.07565, -0.8117, 0.5791, 0.1135, -0.8452, 0.5222, 0.3656, -0.6649, -0.6514, -0.06762, -0.9258, 0.3719, 0.1135, -0.8452, 0.5222, -0.03023, 0.06429, -0.9975, 0.3656, -0.6649, -0.6514, -0.6762, 0.1692, 0.717, -0.1906, -0.9063, 0.3773, -0.06762, -0.9258, 0.3719, -0.1906, -0.9063, 0.3773, -0.6762, 0.1692, 0.717, 0.2956, -0.0002311, 0.9553, -0.06762, -0.9258, 0.3719, -0.1906, -0.9063, 0.3773, 0.1135, -0.8452, 0.5222, 0.1135, -0.8452, 0.5222, -0.1906, -0.9063, 0.3773, 0.5804, -0.7661, -0.2762, 0.5804, -0.7661, -0.2762, -0.02386, 0.05941, -0.9979, 0.1135, -0.8452, 0.5222, 0.1522, -0.8827, 0.4445, 0.5804, -0.7661, -0.2762, -0.1906, -0.9063, 0.3773, 0.1522, -0.8827, 0.4445, -0.02241, 0.05251, -0.9984, 0.5804, -0.7661, -0.2762, -0.4242, 0.0007558, 0.9056, -0.2595, -0.8884, 0.3788, -0.3023, -0.002199, 0.9532, -0.1906, -0.9063, 0.3773, -0.2595, -0.8884, 0.3788, 0.1522, -0.8827, 0.4445, 0.1522, -0.8827, 0.4445, -0.2595, -0.8884, 0.3788, -0.1945, -0.7769, -0.5988, -0.1945, -0.7769, -0.5988, -0.03401, 0.038, -0.9987, 0.1522, -0.8827, 0.4445, -0.07046, -0.9136, 0.4005, 0.05067, -0.9704, -0.2363, 0.9086, 0.2078, -0.3624, 0.9086, 0.2078, -0.3624, 0.05145, -5.492e-05, 0.9987, -0.07046, -0.9136, 0.4005, 0.9086, 0.2078, -0.3624, 0.1723, 0.0005857, 0.985, 0.05145, -5.492e-05, 0.9987, -0.3411, -0.9263, -0.1604, -0.37, 0.0003405, -0.929, 0.8344, 0.5139, 0.1989, -0.37, 0.0003405, -0.929, 0.1208, 0.000405, -0.9927, 0.8344, 0.5139, 0.1989, 0.05067, 0.9704, -0.2363, 0.1149, -0.993, 0.0286, 0.8324, -0.5172, 0.1988, 0.1723, 0.0005857, 0.985, 0.9086, 0.2078, -0.3624, 0.1259, -7.99e-05, -0.992, 0.8344, 0.5139, 0.1989, 0.1208, 0.000405, -0.9927, -0.02244, 0.0002291, 0.9997, 0.9082, -0.2057, -0.3646, 0.05145, -5.492e-05, 0.9987, 0.1723, 0.0005857, 0.985, 0.9082, -0.2057, -0.3646, -0.0705, 0.9137, 0.4003, 0.05145, -5.492e-05, 0.9987, 0.9086, 0.2078, -0.3624, 0.05067, -0.9704, -0.2363, 0.1149, 0.993, 0.02862, 0.05067, -0.9704, -0.2363, 0.8344, 0.5139, 0.1989, 0.1149, 0.993, 0.02862, 0.05067, -0.9704, -0.2363, -0.3411, -0.9263, -0.1604, 0.8344, 0.5139, 0.1989, 0.05067, -0.9704, -0.2363, -0.07046, -0.9136, 0.4005, -0.3411, -0.9263, -0.1604, 0.07566, 0.8116, 0.5793, 0.05122, 0.8629, 0.5028, -0.07616, -0.07819, -0.994, 0.1723, 0.0005857, 0.985, 0.1259, -7.99e-05, -0.992, 0.9082, -0.2057, -0.3646, 0.05067, 0.9704, -0.2363, 0.8324, -0.5172, 0.1988, 0.4382, 0.7321, -0.5216, 0.1529, 0.8826, 0.4445, -0.1906, 0.9063, 0.3772, 0.5791, 0.765, -0.2817, 0.05067, 0.9704, -0.2363, 0.4382, 0.7321, -0.5216, -0.0705, 0.9137, 0.4003, -0.4242, 0.0007558, 0.9056, -0.3023, -0.002199, 0.9532, -0.2591, 0.8883, 0.3791, 0.07566, 0.8116, 0.5793, -0.01555, 0.9373, 0.348, 0.05122, 0.8629, 0.5028, -0.01555, 0.9373, 0.348, -0.06764, 0.9258, 0.3719, 0.6014, -0.3216, 0.7314, 0.6014, -0.3216, 0.7314, -0.06764, 0.9258, 0.3719, -0.6763, 0.1692, 0.7169, 0.07566, 0.8116, 0.5793, -0.06764, 0.9258, 0.3719, -0.01555, 0.9373, 0.348, -0.06764, 0.9258, 0.3719, 0.07566, 0.8116, 0.5793, 0.3628, 0.6648, -0.6531, -0.01555, 0.9373, 0.348, -0.0705, 0.9137, 0.4003, 0.05122, 0.8629, 0.5028, 0.05122, 0.8629, 0.5028, -0.0705, 0.9137, 0.4003, 0.4382, 0.7321, -0.5216, 0.1132, 0.8451, 0.5224, -0.06764, 0.9258, 0.3719, 0.3628, 0.6648, -0.6531, 0.1529, 0.8826, 0.4445, 0.5791, 0.765, -0.2817, -0.02237, -0.05249, -0.9984, 0.5791, 0.765, -0.2817, 0.1132, 0.8451, 0.5224, -0.02389, -0.05941, -0.9979, 0.3628, 0.6648, -0.6531, 0.07566, 0.8116, 0.5793, -0.04537, -0.06969, -0.9965, -0.0705, 0.9137, 0.4003, 0.6014, -0.3216, 0.7314, 0.05145, -5.492e-05, 0.9987, 0.6014, -0.3216, 0.7314, -0.0705, 0.9137, 0.4003, -0.01555, 0.9373, 0.348, 0.05122, 0.8629, 0.5028, 0.4382, 0.7321, -0.5216, -0.06336, 0.9605, 0.2711, 0.2956, -0.0003664, 0.9553, -0.2591, 0.8883, 0.3791, -0.3023, -0.002199, 0.9532, -0.2591, 0.8883, 0.3791, 0.2956, -0.0003664, 0.9553, -0.1906, 0.9063, 0.3772, 0.2956, -0.0002311, 0.9553, -0.2595, -0.8884, 0.3788, -0.1906, -0.9063, 0.3773, -0.2595, -0.8884, 0.3788, 0.2956, -0.0002311, 0.9553, -0.3023, -0.002199, 0.9532, -0.2595, -0.8884, 0.3788, -0.4242, 0.0007558, 0.9056, -0.1945, -0.7769, -0.5988, 1.809e-07, 1.0, -0.0001536, 0.001602, -9.84e-06, -1.0, 0.01416, 0.0002811, -0.9999, 4.548e-05, 1.0, -0.0001626, 2.67e-05, 1.0, -0.0001544, 0.2805, -0.0008759, -0.9599, 1.062e-05, 1.0, -0.0001513, 1.78e-06, 1.0, -0.0001531, 0.01416, 0.0002811, -0.9999, 0.1172, 0.0002381, -0.9931, 1.062e-05, 1.0, -0.0001513, 0.01416, 0.0002811, -0.9999, 0.3351, 0.003185, -0.9422, 4.548e-05, 1.0, -0.0001626, 0.2805, -0.0008759, -0.9599, 0.2805, -0.0008759, -0.9599, 2.67e-05, 1.0, -0.0001544, 0.1172, 0.0002381, -0.9931, 0.01416, 0.0002811, -0.9999, 1.78e-06, 1.0, -0.0001531, 1.809e-07, 1.0, -0.0001536, 0.1172, 0.0002381, -0.9931, 2.67e-05, 1.0, -0.0001544, 1.062e-05, 1.0, -0.0001513, 0.117, 0.0002875, -0.9931, 7.936e-08, -1.0, -3.699e-08, 8.086e-08, -1.0, -3.4e-08, 0.01415, 0.0002875, -0.9999, 7.264e-08, -1.0, 1.583e-08, 7.541e-08, -1.0, -1.988e-09, 0.2804, -0.0008628, -0.9599, 0.117, 0.0002875, -0.9931, 8.086e-08, -1.0, -3.4e-08, 0.3351, 0.003164, -0.9422, 0.2804, -0.0008628, -0.9599, 8.61e-08, -1.0, -3.985e-08, 0.117, 0.0002875, -0.9931, 0.01415, 0.0002875, -0.9999, 7.936e-08, -1.0, -3.699e-08, 7.936e-08, -1.0, -3.699e-08, 0.01415, 0.0002875, -0.9999, 7.541e-08, -1.0, -1.988e-09, 8.61e-08, -1.0, -3.985e-08, 0.2804, -0.0008628, -0.9599, 8.086e-08, -1.0, -3.4e-08, 7.264e-08, -1.0, 1.583e-08, 0.01415, 0.0002875, -0.9999, 0.00147, -1.261e-07, -1.0])] * 3)])
arm_armature = bpy.data.armatures.new('Armature')  # bones are not reproduced

# ---- objects
ob_armature = bpy.data.objects.new('Armature', arm_armature)
ob_camera = bpy.data.objects.new('Camera', cam_camera)
ob_baked_lower = bpy.data.objects.new('baked_lower', me_mesh)

# ---- transforms, parenting, visibility, modifiers, constraints
ob_armature.location = (0.0, -1.304e-08, -4.768e-07)
ob_armature.rotation_euler = (1.513, -1.089, -1.419)
ob_armature.scale = (6.246, 6.246, 6.246)
ob_armature.show_in_front = True
ob_camera.location = (57.86, -40.86, 32.12)
ob_camera.rotation_euler = (1.23, -2.2e-07, 1.002)
ob_baked_lower.parent = ob_armature
ob_baked_lower.matrix_parent_inverse = Matrix(((0.0112, -0.07334, 0.1419, 6.669e-08), (-0.01224, 0.1414, 0.07406, 3.716e-08), (-0.1592, -0.01603, 0.004289, 1.836e-09), (0.0, -0.0, -0.0, 1.0)))
ob_baked_lower.location = (-9.537e-07, 0.0, 2.659)
ob_baked_lower.rotation_euler = (0.1069, -0.02809, 0.0109)
ob_baked_lower.scale = (1.0, 1.0, 1.0)
ob_baked_lower.color = (0.8, 0.8, 0.8, 1.0)
ob_baked_lower.show_wire = True
_vg = ob_baked_lower.vertex_groups.new(name='EelSpine.1')
for _i, _w in zip([0, 1, 2, 3, 4, 5, 6, 7, 10, 17, 21, 30, 33, 36, 37, 44, 45, 46, 52, 53, 54, 55, 56, 57, 58, 69, 70, 71, 72, 73, 74, 75, 79, 80, 81, 82, 84, 85, 86, 87, 89], [0.931, 0.9163, 0.9076, 1.0, 0.9661, 0.9656, 0.9312, 0.5, 0.0677, 0.5829, 0.8613, 0.8615, 0.06254, 0.1865, 0.06266, 0.8896, 0.2745, 0.05361, 0.9631, 0.9661, 0.9719, 0.8898, 0.9602, 0.2743, 0.05355, 0.9036, 0.9773, 0.9729, 0.9628, 0.9718, 0.9703, 0.9601, 0.0, 0.0, 0.0, 0.1, 0.1, 0.0, 0.0, 0.0, 0.01]): _vg.add([_i], _w, 'REPLACE')
_vg = ob_baked_lower.vertex_groups.new(name='EelSpine.2')
for _i, _w in zip([0, 1, 2, 4, 5, 6, 7, 8, 10, 11, 12, 13, 14, 15, 17, 18, 21, 27, 28, 30, 33, 34, 36, 37, 38, 42, 43, 44, 45, 46, 47, 48, 52, 53, 54, 55, 56, 57, 58, 59, 60, 61, 62, 69, 71, 72, 73, 74, 75, 78, 79, 80, 81, 82, 84, 85, 86, 87, 88, 89], [0.06883, 0.0836, 0.09213, 0.01717, 0.0183, 0.06863, 0.2277, 0.05296, 0.9169, 0.9552, 0.5852, 0.1327, 0.879, 0.03855, 0.4158, 0.09828, 0.1378, 0.133, 0.8072, 0.1376, 0.9307, 0.9178, 0.811, 0.9306, 0.6808, 0.9176, 0.04632, 0.1072, 0.7228, 0.9065, 0.9513, 0.03937, 0.02358, 0.01713, 0.005769, 0.1071, 0.02937, 0.7231, 0.9066, 0.9514, 0.681, 0.03923, 0.04618, 0.09598, 0.004023, 0.02419, 0.005927, 0.009384, 0.02959, 0.0, 0.0, 0.0, 0.25, 0.25, 0.25, 0.25, 0.0, 0.0, 0.0, 0.5]): _vg.add([_i], _w, 'REPLACE')
_vg = ob_baked_lower.vertex_groups.new(name='EelSpine.3')
for _i, _w in zip([8, 9, 12, 13, 14, 15, 16, 18, 19, 22, 23, 26, 27, 28, 29, 31, 32, 34, 35, 38, 39, 40, 42, 43, 46, 47, 48, 49, 50, 51, 58, 59, 60, 61, 62, 63, 64, 65, 66, 67, 78, 79, 80, 81, 82, 84, 85, 86, 87, 88], [0.5, 0.6775, 0.4119, 0.8648, 0.1116, 0.9399, 0.2716, 0.8982, 0.03759, 0.9768, 0.08167, 0.8856, 0.8646, 0.1898, 0.9648, 0.9768, 0.7842, 0.0752, 0.8851, 0.3163, 0.9562, 0.03123, 0.07533, 0.9476, 0.02884, 0.009158, 0.9397, 0.8849, 0.2388, 0.3401, 0.02874, 0.009025, 0.3161, 0.9398, 0.9477, 0.9563, 0.2382, 0.3401, 0.08148, 0.03109, 0.0, 0.1819, 0.25, 0.0, 0.0, 0.0, 0.0, 0.25, 0.182, 0.0]): _vg.add([_i], _w, 'REPLACE')
_vg = ob_baked_lower.vertex_groups.new(name='EelSpine.4')
for _i, _w in zip([9, 16, 19, 20, 23, 24, 25, 26, 29, 32, 35, 39, 40, 41, 49, 50, 51, 63, 64, 65, 66, 67, 68, 76, 77, 78, 79, 80, 82, 83, 84, 86, 87, 88], [0.5, 0.7281, 0.9562, 0.9992, 0.9182, 0.99, 0.9973, 0.1112, 0.004917, 0.2152, 0.1134, 0.02837, 0.9593, 0.9944, 0.1136, 0.7602, 0.6595, 0.02819, 0.7607, 0.6595, 0.9184, 0.9594, 0.9944, 0.9986, 0.9986, 0.25, 0.1, 0.0, 0.0, 0.5, 0.0, 0.0, 0.1, 0.25]): _vg.add([_i], _w, 'REPLACE')
_vg = ob_baked_lower.vertex_groups.new(name='EelSpine.IK')
for _i, _w in zip([0, 1, 2, 3, 4, 5, 6, 7, 8, 9, 10, 11, 12, 13, 14, 15, 16, 17, 18, 19, 20, 21, 22, 23, 24, 25, 26, 27, 28, 29, 30, 31, 32, 33, 34, 35, 36, 37, 38, 39, 40, 41, 42, 43, 44, 45, 46, 47, 48, 49, 50, 51, 52, 53, 54, 55, 56, 57, 58, 59, 60, 61, 62, 63, 64, 65, 66, 67, 68, 69, 70, 71, 72, 73, 74, 75, 76, 77, 78, 79, 80, 81, 82, 83, 84, 85, 86, 87, 88, 89], [0.0, 0.0, 0.0, 0.0, 0.0, 0.0, 0.0, 0.0, 0.0, 0.0, 0.0, 0.0, 0.0, 0.0, 0.0, 0.0, 0.0, 0.0, 0.0, 0.0, 0.0, 0.0, 0.0, 0.0, 0.0, 0.0, 0.0, 0.0, 0.0, 0.0, 0.0, 0.0, 0.0, 0.0, 0.0, 0.0, 0.0, 0.0, 0.0, 0.0, 0.0, 0.0, 0.0, 0.0, 0.0, 0.0, 0.0, 0.0, 0.0, 0.0, 0.0, 0.0, 0.0, 0.0, 0.0, 0.0, 0.0, 0.0, 0.0, 0.0, 0.0, 0.0, 0.0, 0.0, 0.0, 0.0, 0.0, 0.0, 0.0, 0.0, 0.0, 0.0, 0.0, 0.0, 0.0, 0.0, 0.0, 0.0, 0.0, 0.0, 0.0, 0.0, 0.0, 0.0, 0.0, 0.0, 0.0, 0.0, 0.0, 0.0]): _vg.add([_i], _w, 'REPLACE')
_vg = ob_baked_lower.vertex_groups.new(name='EelTeeth.top')
for _i, _w in zip([0, 1, 2, 3, 4, 5, 6, 7, 8, 44, 53, 55, 56, 70, 75, 82, 84, 89], [0.01894, 0.07106, 0.9752, 0.3536, 0.5314, 1.0, 0.01888, 0.01, 0.01, 0.05386, 0.6957, 0.05381, 0.1435, 0.9651, 0.1435, 0.0, 0.0, 0.01]): _vg.add([_i], _w, 'REPLACE')
_vg = ob_baked_lower.vertex_groups.new(name='EelTeeth.bottom')
for _i, _w in zip([1, 3, 52, 56, 69, 71, 72, 74, 75], [0.122, 0.01516, 0.1448, 0.03708, 0.1675, 0.8936, 0.145, 1.0, 0.03724]): _vg.add([_i], _w, 'REPLACE')
_vg = ob_baked_lower.vertex_groups.new(name='EelTeeth.left')
for _i, _w in zip([0, 1, 3, 4, 55, 57, 69, 71, 72, 73, 75], [0.9479, 0.3673, 0.2964, 0.445, 0.01477, 0.0102, 0.0544, 0.02745, 0.7838, 0.9717, 0.7715]): _vg.add([_i], _w, 'REPLACE')
_vg = ob_baked_lower.vertex_groups.new(name='EelTeeth.right')
for _i, _w in zip([1, 3, 6, 44, 45, 52, 53, 54, 56, 69, 71], [0.3601, 0.2965, 0.948, 0.01489, 0.01036, 0.7841, 0.2061, 0.9717, 0.7716, 0.05439, 0.02739]): _vg.add([_i], _w, 'REPLACE')
_m = ob_baked_lower.modifiers.new('Armature', 'ARMATURE')
_m = ob_baked_lower.modifiers.new('Armature.001', 'ARMATURE')
_m.object = ob_armature

# ---- collection membership
scene.collection.objects.link(ob_armature)
scene.collection.objects.link(ob_camera)
col_collection.objects.link(ob_baked_lower)

# ---- scene / render settings (as saved in the file)
scene.camera = ob_camera
scene.frame_start = 1; scene.frame_end = 66; scene.frame_set(8)
scene.render.engine = 'CYCLES'
scene.render.resolution_x = 256
scene.render.resolution_y = 256
scene.render.fps = 10
scene.cycles.use_denoising = False
scene.cycles.denoising_input_passes = 'RGB_ALBEDO'
scene.cycles.samples = 64
scene.cycles.sampling_pattern = 'TABULATED_SOBOL'
scene.cycles.use_adaptive_sampling = False
scene.cycles.use_light_tree = False
scene.cycles.blur_glossy = 0.0
scene.cycles.diffuse_bounces = 0
scene.cycles.glossy_bounces = 0
scene.cycles.transmission_bounces = 0
scene.cycles.transparent_max_bounces = 0
scene.cycles.bake_type = 'DIFFUSE'
scene.eevee.use_gtao = True
scene.view_settings.view_transform = 'Standard'
bpy.context.view_layer.update()

# ---- added for rendering (the .blend has no usable light): sun
light_auto_sun = bpy.data.lights.new('AutoSun', 'SUN')
light_auto_sun.energy = 3.0
light_auto_sun.angle = 0.0523599
ob_auto_sun = bpy.data.objects.new('AutoSun', light_auto_sun)
scene.collection.objects.link(ob_auto_sun)
ob_auto_sun.rotation_euler = (0.872665, 0.174533, 0.523599)
bpy.context.view_layer.update()
